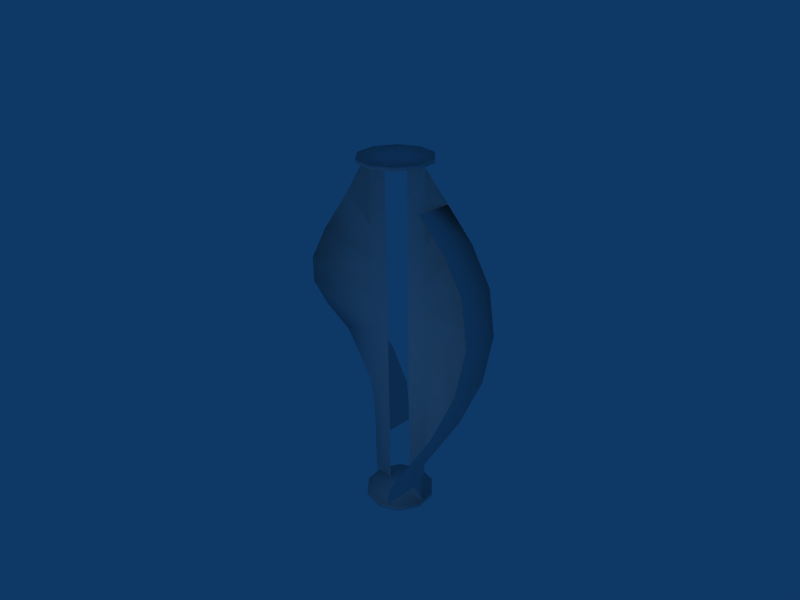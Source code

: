 # Source: ExpWindy.blend  (saved by Blender 2.48.1; exported with 4.5.12 LTS)
import bpy
from mathutils import Matrix  # noqa: F401  (used for matrix-valued properties, if any)

bpy.ops.wm.read_factory_settings(use_empty=True)
scene = bpy.context.scene
scene.name = 'Scene'

# ---- collections
col_collection_1 = bpy.data.collections.new('Collection 1'); scene.collection.children.link(col_collection_1)

# ---- world
world_world = bpy.data.worlds.new('World'); scene.world = world_world
world_world.color = (0.05656, 0.2208, 0.4)
world_world.use_sun_shadow = False
world_world.sun_shadow_jitter_overblur = 0.0
world_world.cycles.sampling_method = 'MANUAL'
world_world.cycles.sample_map_resolution = 256

# ---- cameras
cam_camera = bpy.data.cameras.new('Camera')
cam_camera.passepartout_alpha = 0.2
cam_camera.clip_end = 100.0
cam_camera.lens = 35.0
cam_camera.ortho_scale = 7.314
cam_camera.show_passepartout = False
cam_camera.show_safe_areas = True
cam_camera.dof.focus_distance = 0.0
cam_camera.dof.aperture_fstop = 128.0

# ---- lights
light_spot = bpy.data.lights.new('Spot', 'POINT')
light_spot.transmission_factor = 0.0
light_spot.cutoff_distance = 30.0
light_spot.energy = 100.0
light_spot.shadow_buffer_clip_start = 1.001
light_spot.shadow_soft_size = 1.0
light_spot.shadow_maximum_resolution = 0.006
light_spot.use_absolute_resolution = True
light_spot.cycles.use_multiple_importance_sampling = False

# ---- meshes
me_circle = bpy.data.meshes.new('Circle')
me_circle.from_pydata([(2.816, 0.6407, 5.0), (2.516, 0.1001, 4.0), (1.956, -0.1611, 3.0), (1.349, -0.04313, 2.0), (0.8526, 1.022, 10.0), (1.152, 1.563, 9.0), (1.712, 1.824, 8.0), (2.319, 1.706, 7.0), (2.741, 1.254, 6.0), (0.9279, 0.4089, 1.0), (0.9279, 0.4089, 11.0), (0.9279, 0.4089, 2.0), (0.9279, 0.4089, 3.0), (0.9279, 0.4089, 4.0), (0.9279, 0.4089, 5.0), (0.9279, 0.4089, 6.0), (0.9279, 0.4089, 7.0), (0.9279, 0.4089, 8.0), (0.9279, 0.4089, 9.0), (0.9279, 0.4089, 10.0), (-0.9279, -0.4565, 10.0), (-0.9279, -0.4565, 9.0), (-0.9279, -0.4565, 8.0), (-0.9279, -0.4565, 7.0), (-0.9279, -0.4565, 6.0), (-0.9279, -0.4565, 5.0), (-0.9279, -0.4565, 4.0), (-0.9279, -0.4565, 3.0), (-0.9279, -0.4565, 2.0), (-0.9279, -0.4565, 11.0), (-0.9279, -0.4565, 1.0), (-2.741, -1.302, 6.0), (-2.319, -1.754, 7.0), (-1.712, -1.872, 8.0), (-1.152, -1.61, 9.0), (-0.8526, -1.07, 10.0), (-1.349, -0.004489, 2.0), (-1.956, 0.1134, 3.0), (-2.516, -0.1478, 4.0), (-2.816, -0.6883, 5.0), (0.5062, 0.1019, 1.0), (0.5062, 0.1019, 2.0), (0.5062, 0.1019, 3.0), (0.5062, 0.1019, 4.0), (0.5062, 0.1019, 5.0), (0.5062, 0.1019, 6.0), (0.5062, 0.1019, 7.0), (0.5062, 0.1019, 8.0), (0.5062, 0.1019, 9.0), (0.5062, 0.1019, 10.0), (0.5062, 0.1019, 11.0), (-0.5062, -0.1495, 10.0), (-0.5062, -0.1495, 11.0), (-0.5062, -0.1495, 9.0), (-0.5062, -0.1495, 8.0), (-0.5062, -0.1495, 7.0), (-0.5062, -0.1495, 6.0), (-0.5062, -0.1495, 5.0), (-0.5062, -0.1495, 4.0), (-0.5062, -0.1495, 3.0), (-0.5062, -0.1495, 2.0), (-0.5062, -0.1495, 1.0), (0.9397, -0.3658, 0.9), (0.5592, -0.8528, 0.9), (-0.0349, -1.023, 0.9), (-0.6157, -0.8118, 0.9), (-0.9613, -0.2994, 0.9), (-0.9397, 0.3182, 0.9), (-0.5592, 0.8052, 0.9), (0.0349, 0.9756, 0.9), (0.6157, 0.7642, 0.9), (0.9613, 0.2518, 0.9), (0.9397, -0.3658, 1.0), (0.5592, -0.8528, 1.0), (-0.0349, -1.023, 1.0), (-0.6157, -0.8118, 1.0), (-0.9613, -0.2994, 1.0), (-0.9397, 0.3182, 1.0), (-0.5592, 0.8052, 1.0), (0.0349, 0.9756, 1.0), (0.6157, 0.7642, 1.0), (0.9613, 0.2518, 1.0), (4.026e-07, -0.02381, 0.9), (4.026e-07, -0.02381, 1.0), (4.026e-07, -0.02381, 11.1), (4.026e-07, -0.02381, 11.0), (0.9613, 0.2518, 11.1), (0.6157, 0.7642, 11.1), (0.0349, 0.9756, 11.1), (-0.5592, 0.8052, 11.1), (-0.9397, 0.3182, 11.1), (-0.9613, -0.2994, 11.1), (-0.6157, -0.8118, 11.1), (-0.0349, -1.023, 11.1), (0.5592, -0.8528, 11.1), (0.9397, -0.3658, 11.1), (0.9613, 0.2518, 11.0), (0.6157, 0.7642, 11.0), (0.0349, 0.9756, 11.0), (-0.5592, 0.8052, 11.0), (-0.9397, 0.3182, 11.0), (-0.9613, -0.2994, 11.0), (-0.6157, -0.8118, 11.0), (-0.0349, -1.023, 11.0), (0.5592, -0.8528, 11.0), (0.9397, -0.3658, 11.0), (3.238, -0.2656, 5.0), (2.939, -0.8062, 4.0), (2.379, -1.067, 3.0), (1.772, -0.9494, 2.0), (1.275, 0.116, 10.0), (1.575, 0.6565, 9.0), (2.135, 0.9177, 8.0), (2.742, 0.7998, 7.0), (3.163, 0.3478, 6.0), (-3.163, -0.3954, 6.0), (-3.238, 0.218, 5.0), (-2.742, -0.8474, 7.0), (-2.135, -0.9653, 8.0), (-1.575, -0.7042, 9.0), (-1.275, -0.1636, 10.0), (-1.772, 0.9018, 2.0), (-2.379, 1.02, 3.0), (-2.939, 0.7586, 4.0)], [], [(3, 9, 11), (2, 3, 11, 12), (1, 2, 12, 13), (0, 1, 13, 14), (0, 14, 15, 8), (7, 8, 15, 16), (6, 7, 16, 17), (5, 6, 17, 18), (4, 5, 18, 19), (4, 19, 10), (35, 20, 29), (35, 34, 21, 20), (34, 33, 22, 21), (33, 32, 23, 22), (32, 31, 24, 23), (39, 25, 24, 31), (39, 38, 26, 25), (38, 37, 27, 26), (37, 36, 28, 27), (36, 30, 28), (11, 9, 40, 41), (12, 11, 41, 42), (13, 12, 42, 43), (14, 13, 43, 44), (15, 14, 44, 45), (16, 15, 45, 46), (17, 16, 46, 47), (18, 17, 47, 48), (19, 18, 48, 49), (10, 19, 49, 50), (29, 20, 51, 52), (20, 21, 53, 51), (21, 22, 54, 53), (22, 23, 55, 54), (23, 24, 56, 55), (24, 25, 57, 56), (25, 26, 58, 57), (26, 27, 59, 58), (27, 28, 60, 59), (28, 30, 61, 60), (82, 62, 63), (83, 73, 72), (82, 63, 64), (83, 74, 73), (82, 64, 65), (83, 75, 74), (82, 65, 66), (83, 76, 75), (82, 66, 67), (83, 77, 76), (82, 67, 68), (83, 78, 77), (82, 68, 69), (83, 79, 78), (82, 69, 70), (83, 80, 79), (82, 70, 71), (83, 81, 80), (82, 71, 62), (83, 72, 81), (62, 72, 73, 63), (63, 73, 74, 64), (64, 74, 75, 65), (65, 75, 76, 66), (66, 76, 77, 67), (67, 77, 78, 68), (68, 78, 79, 69), (69, 79, 80, 70), (70, 80, 81, 71), (71, 81, 72, 62), (96, 86, 95, 105), (97, 87, 86, 96), (98, 88, 87, 97), (99, 89, 88, 98), (100, 90, 89, 99), (101, 91, 90, 100), (102, 92, 91, 101), (103, 93, 92, 102), (104, 94, 93, 103), (105, 95, 94, 104), (84, 95, 86), (85, 96, 105), (84, 86, 87), (85, 97, 96), (84, 87, 88), (85, 98, 97), (84, 88, 89), (85, 99, 98), (84, 89, 90), (85, 100, 99), (84, 90, 91), (85, 101, 100), (84, 91, 92), (85, 102, 101), (84, 92, 93), (85, 103, 102), (84, 93, 94), (85, 104, 103), (84, 94, 95), (85, 105, 104), (1, 0, 106, 107), (2, 1, 107, 108), (3, 2, 108, 109), (5, 4, 110, 111), (6, 5, 111, 112), (7, 6, 112, 113), (8, 7, 113, 114), (0, 8, 114, 106), (39, 31, 115, 116), (31, 32, 117, 115), (32, 33, 118, 117), (33, 34, 119, 118), (34, 35, 120, 119), (36, 37, 122, 121), (37, 38, 123, 122), (38, 39, 116, 123)])
me_circle.polygons.foreach_set('use_smooth', [True] * 116)
me_circle.use_remesh_preserve_volume = False
me_circle.use_remesh_preserve_attributes = False
me_circle.use_mirror_vertex_groups = False
me_circle.update()

# ---- objects
ob_circle = bpy.data.objects.new('Circle', me_circle)
ob_lamp = bpy.data.objects.new('Lamp', light_spot)
ob_camera = bpy.data.objects.new('Camera', cam_camera)

# ---- transforms, parenting, visibility, modifiers, constraints
ob_circle.location = (0.0, 0.0, 0.0)
ob_circle.rotation_euler = (0.0, -0.0, -0.4363)
ob_circle.lock_rotations_4d = False
ob_circle.empty_display_type = 'ARROWS'
ob_circle.lineart.crease_threshold = 0.0
ob_lamp.location = (2.076, -5.995, 5.904)
ob_lamp.rotation_euler = (0.6503, 0.05522, 1.866)
ob_lamp.lock_rotations_4d = False
ob_lamp.empty_display_type = 'ARROWS'
ob_lamp.color = (0.0, 0.0, 0.0, 0.0)
ob_lamp.lineart.crease_threshold = 0.0
ob_camera.location = (13.48, -12.51, 16.34)
ob_camera.rotation_euler = (1.109, 0.01082, 0.8149)
ob_camera.lock_rotations_4d = False
ob_camera.empty_display_type = 'ARROWS'
ob_camera.color = (0.0, 0.0, 0.0, 0.0)
ob_camera.display_type = 'WIRE'
ob_camera.lineart.crease_threshold = 0.0

# ---- collection membership
col_collection_1.objects.link(ob_circle)
col_collection_1.objects.link(ob_lamp)
col_collection_1.objects.link(ob_camera)

# ---- scene / render settings (as saved in the file)
scene.camera = ob_camera
scene.frame_start = 1; scene.frame_end = 250; scene.frame_set(1)
scene.render.engine = 'BLENDER_EEVEE_NEXT'
scene.render.image_settings.file_format = 'JPEG'
scene.render.image_settings.color_mode = 'RGB'
scene.render.image_settings.compression = 90
scene.render.resolution_x = 800
scene.render.resolution_y = 600
scene.render.pixel_aspect_x = 100.0
scene.render.pixel_aspect_y = 100.0
scene.render.fps = 25
scene.render.dither_intensity = 0.0
scene.render.use_compositing = False
scene.render.use_sequencer = False
scene.render.bake_margin = 2
scene.render.bake_bias = 0.0
scene.render.use_stamp_time = False
scene.render.use_stamp_date = False
scene.render.use_stamp_frame = False
scene.render.use_stamp_camera = False
scene.render.use_stamp_scene = False
scene.render.use_stamp_filename = False
scene.render.use_stamp_render_time = False
scene.render.stamp_font_size = 0
scene.cycles.use_denoising = False
scene.cycles.samples = 10
scene.cycles.sampling_pattern = 'TABULATED_SOBOL'
scene.cycles.light_sampling_threshold = 0.0
scene.cycles.use_adaptive_sampling = False
scene.cycles.use_light_tree = False
scene.cycles.blur_glossy = 0.0
scene.cycles.volume_bounces = 1
scene.cycles.pixel_filter_type = 'GAUSSIAN'
scene.cycles.sample_clamp_indirect = 0.0
scene.view_settings.view_transform = 'Raw'
bpy.context.view_layer.update()
